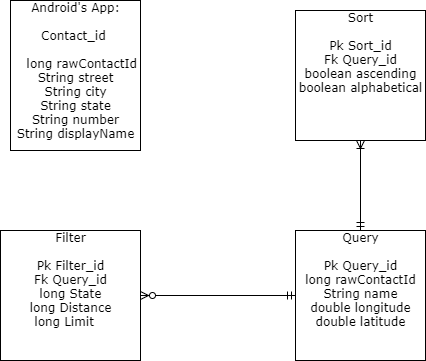

The diagram above was exported from draw.io. Its source (the exported page's mxGraphModel, read from the mxfile embedded in the PNG):
<mxGraphModel dx="585" dy="435" grid="1" gridSize="10" guides="1" tooltips="1" connect="1" arrows="1" fold="1" page="1" pageScale="1" pageWidth="1100" pageHeight="850" background="#ffffff" math="0" shadow="0">
  <root>
    <mxCell id="0" />
    <mxCell id="1" parent="0" />
    <mxCell id="zTL7a__RgM-NgFrz6zKn-4" value="" style="edgeStyle=orthogonalEdgeStyle;rounded=0;orthogonalLoop=1;jettySize=auto;html=1;endArrow=ERoneToMany;endFill=0;startArrow=ERmandOne;startFill=0;entryX=0.5;entryY=1;entryDx=0;entryDy=0;" parent="1" source="2ed32ef02a7f4228-1" target="2ed32ef02a7f4228-5" edge="1">
      <mxGeometry relative="1" as="geometry">
        <mxPoint x="460" y="190" as="targetPoint" />
        <Array as="points" />
      </mxGeometry>
    </mxCell>
    <mxCell id="zTL7a__RgM-NgFrz6zKn-7" style="edgeStyle=orthogonalEdgeStyle;rounded=0;orthogonalLoop=1;jettySize=auto;html=1;entryX=1;entryY=0.5;entryDx=0;entryDy=0;startArrow=ERmandOne;startFill=0;endArrow=ERzeroToMany;endFill=1;" parent="1" source="2ed32ef02a7f4228-1" target="zTL7a__RgM-NgFrz6zKn-2" edge="1">
      <mxGeometry relative="1" as="geometry" />
    </mxCell>
    <mxCell id="2ed32ef02a7f4228-1" value="Query&lt;br&gt;&lt;br&gt;Pk Query_id&lt;br&gt;long rawContactId&lt;br&gt;String name&lt;br&gt;double longitude&lt;br&gt;double latitude" style="verticalAlign=top;align=center;overflow=fill;html=1;rounded=0;shadow=0;comic=0;labelBackgroundColor=none;strokeColor=#000000;strokeWidth=1;fillColor=#ffffff;fontFamily=Verdana;fontSize=12;fontColor=#000000;" parent="1" vertex="1">
      <mxGeometry x="395" y="270" width="130" height="130" as="geometry" />
    </mxCell>
    <mxCell id="k7VzHaqoH4UjZ_VikooZ-4" value="Android's App:&lt;br&gt;&lt;br&gt;Contact_id&amp;nbsp;&lt;br&gt;&lt;br&gt;&amp;nbsp; &amp;nbsp;long rawContactId&lt;br&gt;String street&lt;br&gt;String city&lt;br&gt;String state&lt;br&gt;String number&lt;br&gt;String displayName" style="verticalAlign=top;align=center;overflow=fill;html=1;rounded=0;shadow=0;comic=0;labelBackgroundColor=none;strokeColor=#000000;strokeWidth=1;fillColor=#ffffff;fontFamily=Verdana;fontSize=12;fontColor=#000000;" parent="1" vertex="1">
      <mxGeometry x="110" y="40" width="130" height="150" as="geometry" />
    </mxCell>
    <mxCell id="2ed32ef02a7f4228-5" value="Sort&lt;br&gt;&lt;br&gt;Pk Sort_id&lt;br&gt;Fk Query_id&lt;br&gt;boolean ascending&lt;br&gt;boolean alphabetical" style="verticalAlign=top;align=center;overflow=fill;html=1;rounded=0;shadow=0;comic=0;labelBackgroundColor=none;strokeColor=#000000;strokeWidth=1;fillColor=#ffffff;fontFamily=Verdana;fontSize=12;fontColor=#000000;" parent="1" vertex="1">
      <mxGeometry x="395" y="50" width="130" height="130" as="geometry" />
    </mxCell>
    <mxCell id="zTL7a__RgM-NgFrz6zKn-2" value="Filter&lt;br&gt;&lt;br&gt;Pk Filter_id&lt;br&gt;Fk Query_id&lt;br&gt;long State&lt;br&gt;long Distance&lt;br&gt;long Limit&amp;nbsp; &amp;nbsp;" style="verticalAlign=top;align=center;overflow=fill;html=1;rounded=0;shadow=0;comic=0;labelBackgroundColor=none;strokeColor=#000000;strokeWidth=1;fillColor=#ffffff;fontFamily=Verdana;fontSize=12;fontColor=#000000;" parent="1" vertex="1">
      <mxGeometry x="100" y="270" width="140" height="130" as="geometry" />
    </mxCell>
  </root>
</mxGraphModel>